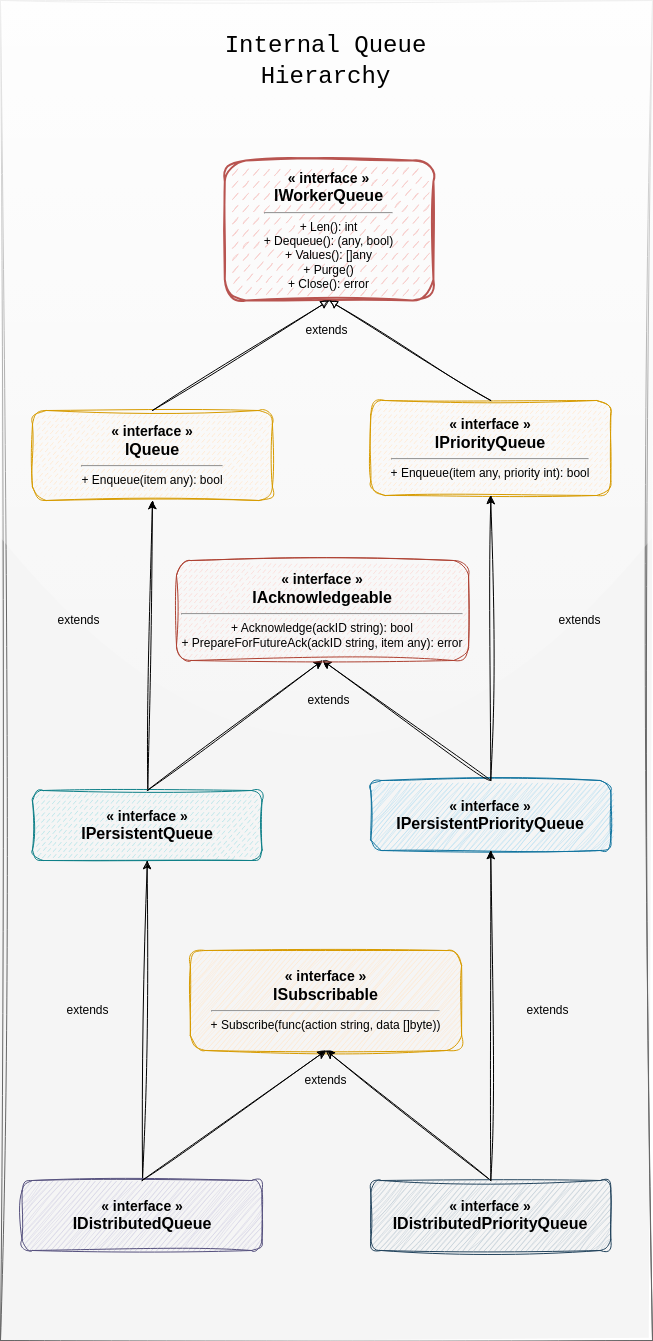

The diagram above was exported from draw.io. Its source (the exported page's mxGraphModel, read from the mxfile embedded in the PNG):
<mxGraphModel dx="1313" dy="698" grid="1" gridSize="10" guides="1" tooltips="1" connect="1" arrows="1" fold="1" page="1" pageScale="1" pageWidth="1100" pageHeight="850" background="none" math="0" shadow="0">
  <root>
    <mxCell id="0" />
    <mxCell id="1" parent="0" />
    <mxCell id="19" value="" style="group;fillColor=#f5f5f5;rounded=0;shadow=0;strokeColor=#666666;fillStyle=solid;perimeterSpacing=1;sketch=1;curveFitting=1;jiggle=2;glass=1;fontColor=#333333;" parent="1" vertex="1" connectable="0">
      <mxGeometry x="224" y="80" width="652" height="1340" as="geometry" />
    </mxCell>
    <mxCell id="title" value="&lt;span style=&quot;font-weight: normal;&quot;&gt;&lt;font face=&quot;Courier New&quot;&gt;Internal Queue Hierarchy&lt;/font&gt;&lt;/span&gt;" style="text;html=1;align=center;verticalAlign=middle;whiteSpace=wrap;rounded=0;fontSize=24;fontStyle=1;shadow=0;glass=0;sketch=1;curveFitting=1;jiggle=2;" parent="19" vertex="1">
      <mxGeometry x="163.7824" y="30" width="323.392" height="60" as="geometry" />
    </mxCell>
    <mxCell id="17" value="" style="group;labelBorderColor=none;spacing=2;spacingRight=0;fillColor=none;" parent="19" vertex="1" connectable="0">
      <mxGeometry y="140" width="652" height="1110" as="geometry" />
    </mxCell>
    <mxCell id="ISubscribable" value="&lt;b&gt;&lt;font style=&quot;font-size: 14px;&quot;&gt;« interface »&lt;/font&gt;&lt;/b&gt;&lt;br&gt;&lt;b&gt;&lt;font style=&quot;font-size: 16px;&quot;&gt;ISubscribable&lt;/font&gt;&lt;/b&gt;&lt;hr&gt;+ Subscribe(func(action string, data []byte))" style="rounded=1;whiteSpace=wrap;html=1;fillColor=#ffe6cc;strokeColor=#d79b00;shadow=0;sketch=1;glass=0;fontSize=12;fontFamily=Helvetica;curveFitting=1;jiggle=2;" parent="17" vertex="1">
      <mxGeometry x="189.86239999999998" y="810" width="271.232" height="100" as="geometry" />
    </mxCell>
    <mxCell id="IWorkerQueue" value="&lt;b&gt;&lt;font style=&quot;font-size: 14px;&quot;&gt;« interface »&lt;/font&gt;&lt;/b&gt;&lt;br&gt;&lt;b&gt;&lt;font style=&quot;font-size: 16px;&quot;&gt;IWorkerQueue&lt;/font&gt;&lt;/b&gt;&lt;hr&gt;+ Len(): int&lt;br&gt;+ Dequeue(): (any, bool)&lt;br&gt;+ Values(): []any&lt;br&gt;+ Purge()&lt;br&gt;+ Close(): error" style="rounded=1;whiteSpace=wrap;html=1;fillColor=#f8cecc;strokeColor=#b85450;shadow=0;sketch=1;glass=0;fontSize=12;fontFamily=Helvetica;curveFitting=1;jiggle=2;fillStyle=dashed;strokeWidth=2;" parent="17" vertex="1">
      <mxGeometry x="224.28799999999998" y="20" width="208.64" height="140" as="geometry" />
    </mxCell>
    <mxCell id="IPriorityQueue" value="&lt;b&gt;&lt;font style=&quot;font-size: 14px;&quot;&gt;« interface »&lt;/font&gt;&lt;/b&gt;&lt;br&gt;&lt;b&gt;&lt;font style=&quot;font-size: 16px;&quot;&gt;IPriorityQueue&lt;/font&gt;&lt;/b&gt;&lt;hr&gt;+ Enqueue(item any, priority int): bool" style="rounded=1;whiteSpace=wrap;html=1;fillColor=#ffe6cc;strokeColor=#d79b00;shadow=0;sketch=1;glass=0;fontSize=12;fontFamily=Helvetica;curveFitting=1;jiggle=2;fillStyle=dashed;strokeWidth=1;" parent="17" vertex="1">
      <mxGeometry x="370.33" y="260" width="239.94" height="95" as="geometry" />
    </mxCell>
    <mxCell id="edge3" value="" style="endArrow=block;html=1;rounded=0;exitX=0.5;exitY=0;exitDx=0;exitDy=0;endFill=0;strokeWidth=1;sketch=1;curveFitting=1;jiggle=2;entryX=0.5;entryY=1;entryDx=0;entryDy=0;" parent="17" source="IPriorityQueue" target="IWorkerQueue" edge="1">
      <mxGeometry width="50" height="50" relative="1" as="geometry">
        <mxPoint x="537.2479999999999" y="330" as="sourcePoint" />
        <mxPoint x="391.2" y="140" as="targetPoint" />
      </mxGeometry>
    </mxCell>
    <mxCell id="9" style="edgeStyle=none;html=1;entryX=0.5;entryY=1;entryDx=0;entryDy=0;exitX=0.5;exitY=0;exitDx=0;exitDy=0;sketch=1;curveFitting=1;jiggle=2;" parent="17" source="IDistributedPriorityQueue" target="ISubscribable" edge="1">
      <mxGeometry relative="1" as="geometry" />
    </mxCell>
    <mxCell id="IDistributedPriorityQueue" value="&lt;b&gt;&lt;font style=&quot;font-size: 14px;&quot;&gt;« interface »&lt;/font&gt;&lt;/b&gt;&lt;br&gt;&lt;b&gt;&lt;font style=&quot;font-size: 16px;&quot;&gt;IDistributedPriorityQueue&lt;/font&gt;&lt;/b&gt;" style="rounded=1;whiteSpace=wrap;html=1;fillColor=#bac8d3;strokeColor=#23445d;shadow=0;sketch=1;glass=0;fontSize=12;fontFamily=Helvetica;curveFitting=1;jiggle=2;" parent="17" vertex="1">
      <mxGeometry x="370.33399999999995" y="1040" width="239.93599999999998" height="70" as="geometry" />
    </mxCell>
    <mxCell id="extends3" value="extends" style="text;html=1;strokeColor=none;fillColor=none;align=center;verticalAlign=middle;whiteSpace=wrap;rounded=0;fontSize=12;" parent="17" vertex="1">
      <mxGeometry x="295.22559999999993" y="180" width="62.59199999999999" height="20" as="geometry" />
    </mxCell>
    <mxCell id="6" value="extends" style="text;html=1;strokeColor=none;fillColor=none;align=center;verticalAlign=middle;whiteSpace=wrap;rounded=0;fontSize=12;" parent="17" vertex="1">
      <mxGeometry x="297.31199999999995" y="550" width="62.59199999999999" height="20" as="geometry" />
    </mxCell>
    <mxCell id="7" value="extends" style="text;html=1;strokeColor=none;fillColor=none;align=center;verticalAlign=middle;whiteSpace=wrap;rounded=0;fontSize=12;" parent="17" vertex="1">
      <mxGeometry x="46.943999999999996" y="470" width="62.59199999999999" height="20" as="geometry" />
    </mxCell>
    <mxCell id="8" value="extends" style="text;html=1;strokeColor=none;fillColor=none;align=center;verticalAlign=middle;whiteSpace=wrap;rounded=0;fontSize=12;" parent="17" vertex="1">
      <mxGeometry x="547.68" y="470" width="62.59199999999999" height="20" as="geometry" />
    </mxCell>
    <mxCell id="14" value="extends" style="text;html=1;strokeColor=none;fillColor=none;align=center;verticalAlign=middle;whiteSpace=wrap;rounded=0;fontSize=12;" parent="17" vertex="1">
      <mxGeometry x="294.1824" y="930" width="62.59199999999999" height="20" as="geometry" />
    </mxCell>
    <mxCell id="16" value="extends" style="text;html=1;strokeColor=none;fillColor=none;align=center;verticalAlign=middle;whiteSpace=wrap;rounded=0;fontSize=12;" parent="17" vertex="1">
      <mxGeometry x="56.001999999999995" y="860" width="62.59199999999999" height="20" as="geometry" />
    </mxCell>
    <mxCell id="IQueue" value="&lt;b&gt;&lt;font style=&quot;font-size: 14px;&quot;&gt;« interface »&lt;/font&gt;&lt;/b&gt;&lt;br&gt;&lt;b&gt;&lt;font style=&quot;font-size: 16px;&quot;&gt;IQueue&lt;/font&gt;&lt;/b&gt;&lt;hr&gt;+ Enqueue(item any): bool" style="rounded=1;whiteSpace=wrap;html=1;fillColor=#ffe6cc;strokeColor=#d79b00;shadow=0;sketch=1;glass=0;fontSize=12;fontFamily=Helvetica;curveFitting=1;jiggle=2;strokeWidth=1;fillStyle=dashed;" parent="19" vertex="1">
      <mxGeometry x="31.996000000000002" y="410" width="239.93599999999998" height="90" as="geometry" />
    </mxCell>
    <mxCell id="edge2" value="" style="endArrow=block;html=1;rounded=0;exitX=0.5;exitY=0;exitDx=0;exitDy=0;endFill=0;strokeWidth=1;sketch=1;curveFitting=1;jiggle=2;entryX=0.5;entryY=1;entryDx=0;entryDy=0;" parent="19" source="IQueue" target="IWorkerQueue" edge="1">
      <mxGeometry width="50" height="50" relative="1" as="geometry">
        <mxPoint x="234.72" y="470" as="sourcePoint" />
        <mxPoint x="286.88" y="280" as="targetPoint" />
      </mxGeometry>
    </mxCell>
    <mxCell id="5" style="edgeStyle=none;html=1;entryX=0.5;entryY=1;entryDx=0;entryDy=0;sketch=1;curveFitting=1;jiggle=2;" parent="19" source="IPersistentQueue" target="IQueue" edge="1">
      <mxGeometry relative="1" as="geometry" />
    </mxCell>
    <mxCell id="IPersistentQueue" value="&lt;b&gt;&lt;font style=&quot;font-size: 14px;&quot;&gt;« interface »&lt;/font&gt;&lt;/b&gt;&lt;br&gt;&lt;b&gt;&lt;font style=&quot;font-size: 16px;&quot;&gt;IPersistentQueue&lt;/font&gt;&lt;/b&gt;" style="rounded=1;whiteSpace=wrap;html=1;fillColor=#b0e3e6;strokeColor=#0e8088;shadow=0;sketch=1;glass=0;fontSize=12;fontFamily=Helvetica;curveFitting=1;jiggle=2;strokeWidth=1;fillStyle=dashed;" parent="19" vertex="1">
      <mxGeometry x="31.991999999999997" y="790" width="229.50399999999996" height="70" as="geometry" />
    </mxCell>
    <mxCell id="3" style="edgeStyle=none;html=1;exitX=0.5;exitY=0;exitDx=0;exitDy=0;entryX=0.5;entryY=1;entryDx=0;entryDy=0;sketch=1;curveFitting=1;jiggle=2;" parent="19" source="IPersistentQueue" target="IAcknowledgeable" edge="1">
      <mxGeometry relative="1" as="geometry">
        <mxPoint x="276.448" y="730" as="targetPoint" />
      </mxGeometry>
    </mxCell>
    <mxCell id="12" style="edgeStyle=none;html=1;entryX=0.5;entryY=1;entryDx=0;entryDy=0;sketch=1;curveFitting=1;jiggle=2;" parent="19" source="IDistributedQueue" target="IPersistentQueue" edge="1">
      <mxGeometry relative="1" as="geometry" />
    </mxCell>
    <mxCell id="IPersistentPriorityQueue" value="&lt;b&gt;&lt;font style=&quot;font-size: 14px;&quot;&gt;« interface »&lt;/font&gt;&lt;/b&gt;&lt;br&gt;&lt;b&gt;&lt;font style=&quot;font-size: 16px;&quot;&gt;IPersistentPriorityQueue&lt;/font&gt;&lt;/b&gt;" style="rounded=1;whiteSpace=wrap;html=1;fillColor=#b1ddf0;strokeColor=#10739e;shadow=0;sketch=1;glass=0;fontSize=12;fontFamily=Helvetica;curveFitting=1;jiggle=2;fillStyle=auto;strokeWidth=1;" parent="19" vertex="1">
      <mxGeometry x="370.33399999999995" y="780" width="239.93599999999998" height="70" as="geometry" />
    </mxCell>
    <mxCell id="2" style="edgeStyle=none;html=1;entryX=0.5;entryY=1;entryDx=0;entryDy=0;exitX=0.5;exitY=0;exitDx=0;exitDy=0;strokeWidth=1;rounded=0;curved=1;sketch=1;curveFitting=1;jiggle=2;" parent="19" source="IPersistentPriorityQueue" target="IAcknowledgeable" edge="1">
      <mxGeometry relative="1" as="geometry">
        <mxPoint x="521.5999999999999" y="820" as="sourcePoint" />
        <mxPoint x="297.31199999999995" y="710" as="targetPoint" />
      </mxGeometry>
    </mxCell>
    <mxCell id="4" style="edgeStyle=none;html=1;entryX=0.5;entryY=1;entryDx=0;entryDy=0;sketch=1;curveFitting=1;jiggle=2;" parent="19" source="IPersistentPriorityQueue" target="IPriorityQueue" edge="1">
      <mxGeometry relative="1" as="geometry" />
    </mxCell>
    <mxCell id="11" style="edgeStyle=none;html=1;entryX=0.5;entryY=1;entryDx=0;entryDy=0;sketch=1;curveFitting=1;jiggle=2;" parent="19" source="IDistributedPriorityQueue" target="IPersistentPriorityQueue" edge="1">
      <mxGeometry relative="1" as="geometry" />
    </mxCell>
    <mxCell id="IAcknowledgeable" value="&lt;b&gt;&lt;font style=&quot;font-size: 14px;&quot;&gt;« interface »&lt;/font&gt;&lt;/b&gt;&lt;br&gt;&lt;b&gt;&lt;font style=&quot;font-size: 16px;&quot;&gt;IAcknowledgeable&lt;/font&gt;&lt;/b&gt;&lt;hr&gt;+ Acknowledge(ackID string): bool&lt;br&gt;+ PrepareForFutureAck(ackID string, item any): error" style="rounded=1;whiteSpace=wrap;html=1;fillColor=#fad9d5;strokeColor=#ae4132;shadow=0;sketch=1;glass=0;fontSize=12;fontFamily=Helvetica;curveFitting=1;jiggle=2;fillStyle=dashed;strokeWidth=1;" parent="19" vertex="1">
      <mxGeometry x="176" y="560" width="292.09599999999995" height="100" as="geometry" />
    </mxCell>
    <mxCell id="IDistributedQueue" value="&lt;b&gt;&lt;font style=&quot;font-size: 14px;&quot;&gt;« interface »&lt;/font&gt;&lt;/b&gt;&lt;br&gt;&lt;b&gt;&lt;font style=&quot;font-size: 16px;&quot;&gt;IDistributedQueue&lt;/font&gt;&lt;/b&gt;" style="rounded=1;whiteSpace=wrap;html=1;fillColor=#d0cee2;strokeColor=#56517e;shadow=0;sketch=1;glass=0;fontSize=12;fontFamily=Helvetica;curveFitting=1;jiggle=2;" parent="19" vertex="1">
      <mxGeometry x="21.56" y="1180" width="239.93599999999998" height="70" as="geometry" />
    </mxCell>
    <mxCell id="10" style="edgeStyle=none;html=1;entryX=0.5;entryY=1;entryDx=0;entryDy=0;exitX=0.5;exitY=0;exitDx=0;exitDy=0;sketch=1;curveFitting=1;jiggle=2;" parent="19" source="IDistributedQueue" target="ISubscribable" edge="1">
      <mxGeometry relative="1" as="geometry" />
    </mxCell>
    <mxCell id="15" value="extends" style="text;html=1;strokeColor=none;fillColor=none;align=center;verticalAlign=middle;whiteSpace=wrap;rounded=0;fontSize=12;" parent="19" vertex="1">
      <mxGeometry x="516" y="1000" width="62.59199999999999" height="20" as="geometry" />
    </mxCell>
  </root>
</mxGraphModel>